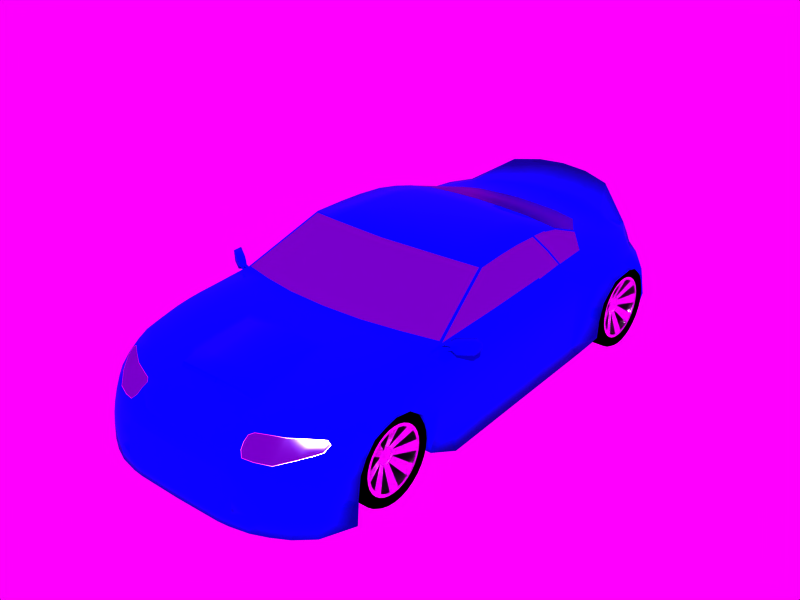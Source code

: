 # Source: car.blend  (saved by Blender 5.1.30; exported with 4.5.12 LTS)
import bpy
from mathutils import Matrix  # noqa: F401  (used for matrix-valued properties, if any)

bpy.ops.wm.read_factory_settings(use_empty=True)
scene = bpy.context.scene
scene.name = 'Scene'

# ---- collections
col_collection_1 = bpy.data.collections.new('Collection 1'); scene.collection.children.link(col_collection_1)

# ---- images (referenced by path relative to the original .blend; pixels are not part of the script)
import os
ASSET_DIR = os.environ.get("B2B_ASSET_DIR", "")  # directory of the original .blend (textures are referenced by path, not embedded)
HERE = os.path.dirname(os.path.abspath(__file__))  # packed textures are extracted next to this script under _unpacked/

def load_image(name, relpath, width, height, colorspace="sRGB"):
    """Load a texture the original file referenced (path relative to the .blend, or extracted next to this script)."""
    p = next((c for c in (os.path.join(HERE, relpath), os.path.join(ASSET_DIR, relpath)) if relpath and os.path.exists(c)), "")
    if p:
        img = bpy.data.images.load(p, check_existing=True)
        img.name = name
    else:  # same state as the original file: an image datablock whose file is absent (Cycles renders it pink)
        img = bpy.data.images.new(name, width, height)
        img.source = "FILE"
        img.filepath = "//" + (relpath or name)
    img.colorspace_settings.name = colorspace
    return img
img_environment_png = load_image('environment.png', 'environment.png', 1024, 1024, 'sRGB')

# ---- materials (node trees are filled in below, after node groups)
mat_glas = bpy.data.materials.new('Glas')
mat_glas.alpha_threshold = 0.0
mat_glas.use_backface_culling_lightprobe_volume = False
mat_glas.roughness = 0.5
mat_glas.line_color = (0.0, 0.0, 0.0, 1.0)
mat_paintjob = bpy.data.materials.new('Paintjob')
mat_paintjob.alpha_threshold = 0.0
mat_paintjob.use_backface_culling_lightprobe_volume = False
mat_paintjob.roughness = 0.5
mat_paintjob.line_color = (0.0, 0.0, 0.0, 1.0)
mat_rear_lights = bpy.data.materials.new('Rear Lights')
mat_rear_lights.alpha_threshold = 0.0
mat_rear_lights.use_backface_culling_lightprobe_volume = False
mat_rear_lights.roughness = 0.5
mat_rear_lights.line_color = (0.0, 0.0, 0.0, 1.0)
mat_chrome = bpy.data.materials.new('Chrome')
mat_chrome.alpha_threshold = 0.0
mat_chrome.use_backface_culling_lightprobe_volume = False
mat_chrome.diffuse_color = (1.0, 1.0, 1.0, 1.0)
mat_chrome.roughness = 0.5
mat_chrome.line_color = (0.0, 0.0, 0.0, 1.0)
mat_tire = bpy.data.materials.new('Tire')
mat_tire.alpha_threshold = 0.0
mat_tire.use_backface_culling_lightprobe_volume = False
mat_tire.diffuse_color = (0.1933, 0.1933, 0.1933, 1.0)
mat_tire.roughness = 0.5
mat_tire.line_color = (0.0, 0.0, 0.0, 1.0)

# ---- material node trees
mat_glas.use_nodes = True; mat_glas.node_tree.nodes.clear()
_N = mat_glas.node_tree.nodes; _L = mat_glas.node_tree.links
n0 = _N.new('ShaderNodeOutputMaterial'); n0.name = 'Material Output'; n0.location = (300, 300)
n0.width = 120
n1 = _N.new('ShaderNodeBsdfAnisotropic'); n1.name = 'Glossy BSDF'; n1.location = (100, 300)
n1.distribution = 'BECKMANN'
n1.inputs[0].default_value = (0.4756, 0.7488, 0.8, 1.0)
n1.inputs[1].default_value = 0.3435
_L.new(n1.outputs[0], n0.inputs[0])
n0.is_active_output = True
mat_paintjob.use_nodes = True; mat_paintjob.node_tree.nodes.clear()
_N = mat_paintjob.node_tree.nodes; _L = mat_paintjob.node_tree.links
n0 = _N.new('ShaderNodeOutputMaterial'); n0.name = 'Material Output'; n0.location = (300, 300)
n0.width = 120
n1 = _N.new('ShaderNodeBsdfPrincipled'); n1.name = 'Principled BSDF'; n1.location = (-127, 356)
n1.distribution = 'GGX'
n1.subsurface_method = 'BURLEY'
n1.inputs[0].default_value = (0.0, 0.0, 0.8, 1.0)
n1.inputs[2].default_value = 1.0
n1.inputs[3].default_value = 1.45
n1.inputs[19].default_value = 0.25
n1.inputs[27].default_value = (0.0, 0.0, 0.0, 1.0)
n1.inputs[28].default_value = 1.0
_L.new(n1.outputs[0], n0.inputs[0])
n0.is_active_output = True
mat_rear_lights.use_nodes = True; mat_rear_lights.node_tree.nodes.clear()
_N = mat_rear_lights.node_tree.nodes; _L = mat_rear_lights.node_tree.links
n0 = _N.new('ShaderNodeOutputMaterial'); n0.name = 'Material Output'; n0.location = (300, 300)
n0.width = 120
n1 = _N.new('ShaderNodeBsdfAnisotropic'); n1.name = 'Glossy BSDF'; n1.location = (100, 300)
n1.distribution = 'BECKMANN'
n1.inputs[0].default_value = (1.0, 0.0, 0.0, 1.0)
n1.inputs[1].default_value = 0.0
_L.new(n1.outputs[0], n0.inputs[0])
n0.is_active_output = True
mat_chrome.use_nodes = True; mat_chrome.node_tree.nodes.clear()
_N = mat_chrome.node_tree.nodes; _L = mat_chrome.node_tree.links
n0 = _N.new('ShaderNodeOutputMaterial'); n0.name = 'Material Output'; n0.location = (300, 300)
n0.width = 120
n1 = _N.new('ShaderNodeBsdfAnisotropic'); n1.name = 'Glossy BSDF'; n1.location = (100, 300)
n1.distribution = 'BECKMANN'
n1.inputs[0].default_value = (1.0, 1.0, 1.0, 1.0)
n1.inputs[1].default_value = 0.4099
_L.new(n1.outputs[0], n0.inputs[0])
n0.is_active_output = True
mat_tire.use_nodes = True; mat_tire.node_tree.nodes.clear()
_N = mat_tire.node_tree.nodes; _L = mat_tire.node_tree.links
n0 = _N.new('ShaderNodeOutputMaterial'); n0.name = 'Material Output'; n0.location = (300, 300)
n0.width = 120
n1 = _N.new('ShaderNodeBsdfDiffuse'); n1.name = 'Diffuse BSDF'; n1.location = (10, 300)
n1.inputs[0].default_value = (0.0, 0.0, 0.0, 1.0)
_L.new(n1.outputs[0], n0.inputs[0])
n0.is_active_output = True

# ---- world
world_world = bpy.data.worlds.new('World'); scene.world = world_world
world_world.use_nodes = True; world_world.node_tree.nodes.clear()
_N = world_world.node_tree.nodes; _L = world_world.node_tree.links
n0 = _N.new('ShaderNodeOutputWorld'); n0.name = 'World Output'; n0.location = (300, 300)
n0.width = 120
n1 = _N.new('ShaderNodeBackground'); n1.name = 'Background'; n1.location = (10, 300)
n1.width = 150
n2 = _N.new('ShaderNodeTexEnvironment'); n2.name = 'Environment Texture'; n2.location = (-190, 300)
n2.width = 150
n2.image = img_environment_png
_L.new(n1.outputs[0], n0.inputs[0])
_L.new(n2.outputs[0], n1.inputs[0])
n0.is_active_output = True
world_world.color = (0.76, 0.76, 0.76)
world_world.use_sun_shadow = False
world_world.sun_shadow_jitter_overblur = 0.0
world_world.cycles.sampling_method = 'MANUAL'
world_world.cycles.sample_map_resolution = 256

# ---- meshes
me_mesh = bpy.data.meshes.new('Mesh')
me_mesh.from_pydata([(-3.131, -1.313, -0.2577), (-3.17, -1.315, -0.3931), (-2.992, -1.503, -0.3803), (-2.946, -1.503, -0.2465), (-3.274, -0.7467, -0.04962), (-3.209, -0.7395, 0.01588), (-3.321, -0.5669, -0.09167), (-3.338, -0.754, -0.1151), (-3.345, -0.5695, -0.1151), (-2.5, -1.533, 0.124), (-2.502, -1.449, 0.1795), (-2.672, -1.467, 0.09688), (-2.581, -1.631, -0.6519), (-2.562, -1.65, -0.3334), (-2.789, -1.577, -0.3648), (-3.034, -1.503, -0.6519), (0.4527, -0.3626, 0.9441), (0.7939, -0.3663, 0.9188), (0.7926, 1.192e-07, 0.9236), (0.4388, 9.246e-08, 0.949), (3.01, -1.501, -0.5019), (3.029, -1.451, -0.2938), (2.991, -1.515, -0.2938), (3.037, -1.393, -0.08572), (3.29, -0.5106, -0.06972), (3.038, -1.328, 0.09238), (3.368, -0.7239, 0.6489), (3.204, -0.4848, 0.3305), (3.459, -0.3608, 0.7049), (3.224, -0.2411, 0.3305), (3.105, -0.9823, 0.3305), (3.124, -0.8994, 0.3305), (3.143, -0.8165, 0.3305), (3.181, -0.6506, 0.3305), (3.048, -1.211, 0.3305), (3.076, -1.107, 0.3305), (3.3, -0.5645, -0.3259), (3.01, -0.579, -0.4579), (3.01, -0.2879, -0.4469), (3.326, -0.2806, -0.3139), (2.79, -1.66, -0.6689), (2.774, -1.725, -0.4264), (2.775, -0.9732, -0.4264), (2.791, -0.9511, -0.5409), (1.807, -1.708, -0.1974), (2.026, -1.72, 0.01308), (1.738, -1.631, 0.04504), (1.562, -1.618, -0.1873), (2.369, -1.222, 0.4209), (2.79, -0.9934, 0.4377), (2.388, -0.8782, 0.4931), (-1.039, -1.612, 0.07768), (-1.037, -1.551, 0.2854), (-1.298, -1.553, 0.2779), (-1.311, -1.611, 0.1048), (-1.332, -1.651, -0.1343), (-1.04, -1.636, -0.1566), (-1.042, -1.626, -0.4011), (-3.403, -0.7626, -0.8599), (-3.415, -0.7286, -0.6519), (-3.365, -0.9277, -0.6429), (-3.358, -0.9407, -0.8599), (-3.034, -1.523, -0.8599), (-2.649, -1.675, -0.8599), (-3.396, -0.9528, -0.7559), (-3.396, -0.9553, -0.8599), (-3.315, -1.145, -0.8599), (-3.315, -1.135, -0.6519), (-3.396, -0.9503, -0.6519), (-3.448, -0.716, -0.8599), (-2.649, -1.625, -0.8599), (-3.011, -1.487, -0.8599), (-2.987, -1.487, -0.6519), (-2.581, -1.581, -0.6519), (-1.536, -1.667, -0.3316), (-1.536, -0.9314, -0.3316), (-1.509, -1.662, -0.5517), (-1.509, -0.9306, -0.5517), (-2.051, -1.666, 0.07683), (-2.059, -0.9326, 0.07683), (-1.839, -1.664, 0.04264), (-1.839, -0.9307, 0.04264), (-1.177, -1.463, 0.3476), (-1.112, -1.462, 0.3489), (-1.12, -1.433, 0.3705), (-1.184, -1.434, 0.3695), (-1.665, -1.617, 0.1204), (-1.857, -1.616, 0.1214), (-1.647, -1.637, 0.05242), (-2.492, -1.663, -0.1601), (-2.492, -0.9222, -0.1601), (-2.368, -0.9265, -0.0148), (-2.368, -1.666, -0.0148), (-2.214, -0.9349, 0.04501), (-2.214, -1.671, 0.04501), (-1.474, -1.641, -0.6519), (-1.474, -0.9254, -0.6519), (2.791, -0.474, -0.5259), (2.791, 2.701e-07, -0.5109), (3.01, 2.866e-07, -0.4359), (2.314, -1.743, 0.07008), (2.314, -0.9793, 0.07008), (2.503, -1.733, 0.01645), (2.503, -0.9758, 0.01645), (2.026, -0.9713, 0.01308), (2.915, -1.627, -0.3601), (2.948, -1.581, -0.5854), (1.451, -1.604, -0.4196), (1.345, -1.583, -0.4182), (1.371, -1.555, -0.6474), (1.374, -1.555, -0.6519), (1.737, -1.696, -0.6519), (1.744, -1.702, -0.4247), (2.814, -1.653, -0.1194), (2.692, -1.722, -0.1532), (-1.041, -1.642, -0.8559), (-1.041, -1.613, -0.6568), (-1.046, -1.612, -0.6519), (1.563, -1.296, -0.6519), (1.563, -1.546, -0.8559), (1.042, -1.565, -0.8559), (0.5213, -1.584, -0.8559), (0.0004298, -1.603, -0.8559), (-1.041, -1.41, -0.6519), (-0.5205, -1.623, -0.8559), (1.372, -1.553, -0.6555), (-1.074, -1.421, 0.3853), (-1.059, -1.422, 0.3882), (-1.199, -0.9735, 0.4196), (-1.311, -1.435, 0.3674), (-1.417, -0.9857, 0.4073), (-2.05, -1.614, 0.1104), (-2.207, -1.612, 0.09141), (-1.043, -1.626, -0.4037), (-1.37, -1.65, -0.3559), (1.737, -0.9632, -0.6519), (1.563, 1.774e-07, -0.6519), (1.737, 1.905e-07, -0.6519), (2.033, -1.55, 0.2906), (2.005, -1.311, 0.419), (1.796, -1.565, 0.2774), (1.753, -1.355, 0.4181), (2.055, -1.621, 0.1387), (-2.652, -1.61, -0.1962), (-3.195, -1.317, -0.5225), (-3.013, -1.503, -0.5161), (-2.515, -1.619, -0.06599), (-2.512, -1.598, 0.01467), (-2.891, -1.501, -0.1407), (-3.398, -0.766, -0.3164), (-3.364, -0.9463, -0.3867), (-3.335, -0.9443, -0.264), (-3.386, -0.7636, -0.2645), (-3.412, -0.766, -0.3903), (-2.062, -1.443, 0.2894), (-2.209, -1.445, 0.2614), (-2.201, -1.547, 0.1876), (-2.042, -1.554, 0.2194), (-2.129, -1.015, 0.3372), (-2.272, -1.024, 0.305), (-2.366, -1.611, 0.03842), (-1.695, -1.559, 0.2582), (-1.869, -1.557, 0.2428), (-1.726, -1.439, 0.3349), (-1.894, -1.441, 0.3171), (-1.973, -1.008, 0.3585), (-2.158, -0.5946, 0.351), (-1.998, -0.578, 0.3718), (-2.359, -1.54, 0.1558), (-2.556, -1.043, 0.2406), (-2.791, -1.071, 0.1727), (-2.158, -0.4797, 0.351), (-2.309, -0.4892, 0.3259), (-2.309, -0.6135, 0.3259), (-3.072, -0.7129, 0.09288), (-2.846, -0.6877, 0.1885), (-3.082, -0.535, 0.1014), (-2.858, -0.5264, 0.1945), (-2.823, -1.271, 0.08938), (-2.954, -1.088, 0.08788), (-2.736, -1.475, 0.03898), (-2.799, -1.483, -0.01892), (2.325, -1.607, 0.153), (2.345, -1.505, 0.3039), (1.807, -0.9672, -0.1974), (1.744, -0.9652, -0.4247), (3.259, -0.4977, 0.1244), (3.279, -0.2474, 0.1244), (3.165, -0.854, 0.1469), (3.161, -0.8465, 0.1836), (3.136, -0.9297, 0.2002), (3.17, -0.8615, 0.1102), (3.111, -1.013, 0.2168), (3.117, -1.043, 0.103), (1.15, -0.3716, 0.8679), (1.15, 1.461e-07, 0.8761), (1.992, -1.129, 0.5339), (2.744, -1.374, 0.3305), (2.692, -0.9723, -0.1532), (-2.562, -0.9286, -0.3334), (-1.629, -1.667, -0.1115), (-1.629, -0.9326, -0.1115), (-2.581, -0.9222, -0.6519), (-2.581, -1.355e-07, -0.6519), (-1.474, -5.201e-08, -0.6519), (1.508, -0.7395, 0.783), (1.183, -0.7578, 0.8403), (1.277, -1.131, 0.7745), (1.55, -1.103, 0.7056), (0.1943, -0.7793, 0.9195), (0.5121, -0.763, 0.9195), (0.1364, -0.3628, 0.9542), (2.826, -0.6487, 0.5015), (3.148, -0.824, 0.2938), (3.152, -0.8315, 0.257), (3.177, -0.7483, 0.2405), (3.202, -0.6651, 0.2239), (3.212, -0.6723, 0.1706), (3.222, -0.6796, 0.1173), (3.043, -1.274, 0.2114), (3.047, -1.255, 0.2119), (3.057, -1.201, 0.2875), (3.078, -1.18, 0.09771), (3.077, -1.174, 0.1156), (3.052, -1.253, 0.1373), (3.106, -1.031, 0.2165), (3.102, -1.079, 0.1431), (3.076, -1.112, 0.3127), (3.096, -1.038, 0.2886), (3.074, -1.176, 0.1294), (3.096, -1.089, 0.1548), (3.057, -1.197, 0.2775), (3.048, -1.245, 0.2089), (3.1, -1.046, 0.2203), (3.075, -1.115, 0.3005), (3.091, -1.052, 0.2799), (3.052, -1.243, 0.1479), (3.108, -0.9976, 0.2736), (3.042, -1.246, 0.1429), (3.037, -1.248, 0.2097), (3.064, -1.174, 0.123), (3.088, -1.084, 0.1493), (3.092, -1.038, 0.2181), (3.082, -1.044, 0.2832), (3.065, -1.112, 0.3053), (3.046, -1.197, 0.2813), (3.043, -1.241, 0.1471), (3.039, -1.243, 0.2081), (3.064, -1.174, 0.1286), (3.087, -1.087, 0.1539), (3.09, -1.043, 0.2194), (3.082, -1.049, 0.2791), (3.065, -1.112, 0.2996), (3.047, -1.194, 0.2766), (3.196, -0.7705, 0.1137), (3.194, -0.768, 0.128), (3.176, -0.8238, 0.1327), (3.208, -0.7094, 0.1404), (3.208, -0.6861, 0.1717), (3.179, -0.7507, 0.2264), (3.197, -0.6995, 0.2057), (3.156, -0.839, 0.2203), (3.162, -0.8269, 0.2108), (3.164, -0.8048, 0.2295), (3.135, -0.9263, 0.2141), (3.118, -0.9751, 0.2355), (3.149, -0.873, 0.2112), (3.152, -0.8512, 0.2299), (3.145, -0.8393, 0.2878), (3.148, -0.8452, 0.2591), (3.125, -0.9027, 0.3162), (3.138, -0.8523, 0.3091), (3.112, -0.9836, 0.2721), (3.114, -0.9575, 0.3052), (3.114, -0.9546, 0.2996), (3.111, -0.9773, 0.2709), (3.117, -0.9702, 0.2405), (3.132, -0.9251, 0.2208), (3.124, -0.9032, 0.31), (3.146, -0.8755, 0.218), (3.148, -0.8574, 0.2335), (3.144, -0.8519, 0.2604), (3.141, -0.8465, 0.2866), (3.136, -0.8566, 0.3034), (3.165, -0.8272, 0.181), (3.168, -0.8324, 0.1552), (3.174, -0.8208, 0.1392), (3.19, -0.7686, 0.1347), (3.178, -0.7529, 0.2204), (3.164, -0.8035, 0.2234), (3.162, -0.8218, 0.2079), (3.204, -0.7133, 0.1465), (3.204, -0.6938, 0.1727), (3.194, -0.7049, 0.2011), (3.165, -0.8328, 0.1817), (3.168, -0.8386, 0.1531), (3.111, -0.9557, 0.302), (3.122, -0.9027, 0.3127), (3.109, -0.9799, 0.2713), (3.115, -0.9722, 0.238), (3.13, -0.9254, 0.2176), (3.144, -0.8741, 0.2147), (3.147, -0.8543, 0.2317), (3.143, -0.8486, 0.2597), (3.14, -0.8429, 0.287), (3.134, -0.8544, 0.3059), (3.162, -0.8295, 0.1811), (3.159, -0.8238, 0.2091), (3.165, -0.835, 0.1541), (3.172, -0.8219, 0.136), (3.189, -0.768, 0.1314), (3.203, -0.7113, 0.1435), (3.203, -0.69, 0.172), (3.192, -0.7021, 0.203), (3.175, -0.7516, 0.2229), (3.161, -0.8038, 0.226), (3.112, -0.9542, 0.2994), (3.122, -0.9027, 0.3097), (3.11, -0.9768, 0.2706), (3.115, -0.9697, 0.2402), (3.13, -0.9246, 0.2205), (3.144, -0.875, 0.2177), (3.146, -0.8569, 0.2332), (3.142, -0.8514, 0.2602), (3.139, -0.846, 0.2864), (3.134, -0.8562, 0.3031), (3.163, -0.8267, 0.1806), (3.16, -0.8212, 0.2075), (3.166, -0.8319, 0.1549), (3.172, -0.8203, 0.1388), (3.188, -0.7681, 0.1344), (3.202, -0.7128, 0.1461), (3.202, -0.6932, 0.1723), (3.192, -0.7043, 0.2007), (3.176, -0.7523, 0.2201), (3.162, -0.803, 0.223), (-3.463, -0.5752, -0.8599), (-3.439, -2.003e-07, -0.8599), (-3.472, -2.029e-07, -0.8599), (3.336, 3.111e-07, -0.3039), (3.314, 3.094e-07, -0.06972), (3.31, -0.2538, -0.06972), (-1.468, -0.5361, 0.4193), (-1.29, -0.5151, 0.4331), (-1.49, -5.32e-08, 0.4193), (-1.32, -4.034e-08, 0.4331), (-1.041, -1.932e-08, -0.6519), (-2.61, -0.6531, 0.2638), (-2.61, -0.5091, 0.2638), (-3.283, -1.127, -0.6339), (-3.439, -2.003e-07, -0.6519), (-3.169, -1.311, -0.6429), (0.9855, -1.157, 0.8246), (0.8558, -0.7606, 0.8953), (0.6373, -1.174, 0.8472), (-3.207, -1.334, -0.8599), (-3.207, -1.319, -0.6519), (-3.44, -0.766, -0.6534), (-3.427, -0.766, -0.5177), (-3.444, -0.766, -0.7039), (-3.386, -0.9483, -0.5193), (-3.081, -1.307, -0.1343), (-2.414, -1.034, 0.2728), (-2.46, -0.6323, 0.2968), (-1.817, -1.0, 0.3798), (-3.023, -0.9044, 0.08738), (0.1101, 6.764e-08, 0.9591), (0.3131, -1.19, 0.8495), (-0.08535, -1.212, 0.838), (-0.2022, -0.812, 0.8888), (-0.2685, -0.3731, 0.9168), (-0.293, 3.719e-08, 0.9217), (1.487, -0.3595, 0.8146), (1.268, -1.385, 0.4172), (1.299, -1.553, 0.279), (1.289, -1.553, 0.279), (1.258, -1.386, 0.4171), (0.8285, -1.552, 0.2803), (0.804, -1.401, 0.4094), (1.309, -1.606, 0.05108), (1.321, -1.596, -0.1843), (-3.18, -1.31, -0.8599), (-3.281, -1.125, -0.8599), (2.403, -0.6079, 0.5357), (0.8866, -1.566, -0.6471), (1.364, -1.554, -0.6471), (1.335, -1.582, -0.4181), (0.8644, -1.591, -0.4154), (-2.355, -1.447, 0.2275), (-2.46, -0.4986, 0.2968), (-1.838, -0.5614, 0.3926), (-1.998, -0.4714, 0.3718), (1.531, -0.7362, 0.7694), (1.51, -0.3583, 0.7974), (1.571, -1.08, 0.7018), (1.987, -1.104, 0.5394), (1.779, -1.092, 0.6206), (2.364, -0.8649, 0.5012), (2.379, -0.6049, 0.5418), (2.406, -0.2963, 0.5545), (2.383, -0.296, 0.5604), (2.718, -1.516, 0.1108), (2.887, -1.512, 0.06), (2.705, -1.664, 0.02762), (2.933, -1.532, -0.08572), (-3.031, -1.303, -0.07342), (-3.208, -1.123, -0.1279), (-3.199, -1.12, -0.1159), (-3.03, -1.294, -0.05931), (-2.752, -1.461, 0.04091), (-2.841, -1.444, -0.01388), (-2.845, -1.277, 0.08021), (-2.748, -1.411, 0.07447), (-3.039, -0.919, 0.07576), (-2.966, -1.091, 0.07502), (-3.138, -0.7372, 0.05099), (-3.088, -0.7766, 0.07305), (-3.087, -0.7717, 0.07457), (-3.14, -0.7317, 0.04942), (-3.263, -0.7645, -0.04659), (-3.205, -0.7496, 0.01124), (-3.289, -0.9383, -0.1215), (-3.276, -0.9465, -0.1082), (-3.307, -0.8155, -0.09884), (-3.085, -0.7619, 0.07762), (-3.086, -0.7668, 0.0761), (-3.091, -0.7864, 0.07), (-3.137, -0.7428, 0.0493), (-3.252, -1.123, -0.2609), (-3.285, -1.127, -0.3899), (-3.306, -1.131, -0.5209), (-3.447, -0.7163, -0.7527), (0.8361, -1.607, 0.05636), (1.299, -1.606, 0.0512), (0.89, -1.565, -0.6558), (-2.971, -1.093, 0.06869), (-3.082, -1.105, -0.005185), (-2.945, -1.284, 0.008987), (-2.848, -1.279, 0.07319), (-3.193, -1.116, -0.1111), (-3.269, -0.9446, -0.1036), (-3.026, -1.289, -0.05522), (-2.839, -1.436, -0.01026), (-2.757, -1.452, 0.03999), (-2.754, -1.41, 0.06753), (-3.044, -0.9211, 0.06951), (-3.095, -0.7906, 0.06402), (-3.138, -0.7507, 0.04567), (-3.203, -0.7573, 0.01001), (-3.259, -0.7717, -0.04627), (-3.299, -0.8186, -0.09495), (-3.157, -0.9328, -0.005044), (3.474, 3.215e-07, 0.7269), (3.228, 3.029e-07, 0.3305), (3.283, 3.071e-07, 0.1244), (2.835, -0.3091, 0.5456), (2.836, 2.735e-07, 0.5569), (-2.859, -1.565e-07, 0.2073), (-2.848, -0.5138, 0.2015), (-2.843, -0.4887, 0.2578), (-2.846, -1.555e-07, 0.2578), (-2.852, -1.56e-07, 0.2647), (-2.849, -0.4927, 0.2647), (-2.61, -0.4845, 0.3138), (-2.61, -1.377e-07, 0.3178), (-2.158, -0.466, 0.371), (-2.309, -0.4705, 0.3539), (-1.838, -0.463, 0.3926), (-2.46, -0.4771, 0.3348), (-1.998, -0.4605, 0.3838), (-1.838, -7.945e-08, 0.3926), (-1.998, -9.15e-08, 0.3838), (-2.309, -1.15e-07, 0.3539), (-2.158, -1.036e-07, 0.371), (-2.46, -1.264e-07, 0.3348), (-2.868, -1.573e-07, 0.2005), (-3.465, -0.5753, -0.7529), (-3.474, -2.029e-07, -0.7509), (-3.431, -1.998e-07, -0.264), (-3.413, -0.5755, -0.264), (-3.347, -0.4678, -0.1151), (-3.352, -1.937e-07, -0.1151), (-3.086, -1.737e-07, 0.1006), (-3.217, -1.836e-07, 0.01959), (-3.211, -0.5549, 0.01588), (-3.407, -0.6704, -0.264), (-3.408, -0.6676, -0.2749), (-3.4, -0.755, -0.3228), (-3.414, -0.5756, -0.2749), (-3.433, -1.999e-07, -0.2782), (-3.464, -0.5752, -0.742), (-3.472, -2.028e-07, -0.7387), (-3.445, -0.7117, -0.7418), (-3.444, -0.755, -0.6993), (-3.428, -0.755, -0.5177), (-1.047, -1.4, 0.3958), (-1.183, -0.9695, 0.4269), (-0.1058, -1.197, 0.8294), (-0.5763, -1.298, 0.6126), (-0.5719, -1.317, 0.6131), (-0.2185, -0.8147, 0.8798), (-0.2868, -0.377, 0.9069), (-0.3136, 3.565e-08, 0.912), (-1.273, -0.513, 0.4403), (-1.3, -3.882e-08, 0.4429), (-0.7834, -0.433, 0.6842), (-0.8067, -1.572e-09, 0.7003), (-1.308, -1.465, 0.345), (-1.305, -1.494, 0.3226), (-0.08704, -1.608, -0.4099), (-0.09313, -1.609, -0.1716), (-0.5627, -1.617, -0.4072), (-0.5648, -1.614, -0.1676), (0.3786, -1.604, -0.1755), (0.3684, -1.608, 0.06157), (-0.09922, -1.609, 0.06678), (1.311, -1.596, -0.1842), (0.8502, -1.599, -0.1795), (-0.102, -1.552, 0.2829), (-0.5673, -1.552, 0.2842), (-0.5669, -1.61, 0.07199), (0.3633, -1.552, 0.2816), (-0.5762, -1.431, 0.3831), (-1.038, -1.446, 0.3614), (-1.037, -1.461, 0.3505), (-1.037, -1.476, 0.3397), (-1.036, -1.487, 0.3317), (-1.028, -1.551, 0.2855), (-1.039, -1.431, 0.3722), (0.3453, -1.416, 0.4017), (0.4046, -1.577, -0.6471), (0.3887, -1.599, -0.4126), (-0.5593, -1.601, -0.647), (-0.07737, -1.589, -0.6471), (-0.07544, -1.589, -0.6565), (-0.5584, -1.601, -0.6567), (0.4074, -1.577, -0.6562), (-1.039, -1.426, 0.3798), (-0.5765, -1.425, 0.3937), (0.8036, -1.393, 0.4232), (0.3448, -1.408, 0.4154), (1.236, -1.379, 0.4306), (0.9766, -1.164, 0.8107), (1.106, -1.295, 0.6206), (1.124, -1.294, 0.6209), (0.6375, -1.181, 0.8331), (0.3132, -1.197, 0.8354), (-0.08155, -1.218, 0.8237), (-0.5603, -1.32, 0.6017), (1.006, -1.163, 0.8135), (1.276, -1.138, 0.7664), (1.137, -1.293, 0.6194), (1.972, -1.133, 0.5314), (1.748, -1.348, 0.4261), (1.548, -1.11, 0.6981), (2.407, 2.41e-07, 0.5653), (2.384, 2.393e-07, 0.5715), (1.51, 1.733e-07, 0.808), (1.487, 1.716e-07, 0.8239), (1.269, -1.378, 0.4253), (1.656, -1.22, 0.5754), (-3.34, -0.4672, -0.1083), (-3.344, -1.931e-07, -0.1074), (-3.346, -1.932e-07, -0.1113), (-3.34, -0.4675, -0.1117), (-3.316, -0.5663, -0.0863), (-3.316, -0.5666, -0.08898), (-3.209, -0.7312, 0.01588), (-3.207, -0.7353, 0.01588), (0.3355, -1.326, 0.6173), (-0.09774, -1.334, 0.6157), (-0.1139, -1.424, 0.4077), (-3.141, -0.7262, 0.05438), (-0.7066, -0.8926, 0.6626), (-1.098, -1.439, 0.3785), (-1.074, -1.431, 0.3717), (-1.018, -1.524, 0.3843), (-1.053, -1.551, 0.3858), (-1.041, -1.537, 0.4169), (-1.054, -1.546, 0.4104), (-1.041, -1.491, 0.3287), (-1.103, -1.492, 0.3273), (-1.17, -1.493, 0.3257), (-1.105, -1.485, 0.3327), (-1.107, -1.477, 0.3381), (-1.174, -1.478, 0.3367), (-1.175, -1.471, 0.3421), (-1.11, -1.475, 0.3435), (-1.101, -1.481, 0.3449), (-1.1, -1.462, 0.349), (-0.8633, -1.81, 0.3558), (-0.8288, -1.791, 0.3606), (-0.8728, -1.807, 0.4309), (-0.8362, -1.791, 0.4354), (-1.053, -1.552, 0.3611), (-1.062, -1.556, 0.3488), (-1.054, -1.614, 0.3649), (-1.052, -1.613, 0.3769), (-0.9772, -1.546, 0.2924), (-1.044, -1.618, 0.3009), (-1.04, -1.545, 0.3376), (-1.028, -1.536, 0.3387), (-1.053, -1.555, 0.3365), (-1.016, -1.526, 0.3398), (-1.004, -1.516, 0.341), (-1.06, -1.608, 0.4517), (-0.9961, -1.548, 0.4648), (-1.013, -1.517, 0.4296), (-0.9559, -1.773, 0.3783), (-0.9572, -1.772, 0.3903), (-0.8524, -1.742, 0.3096), (-0.9488, -1.777, 0.3143), (-0.9655, -1.768, 0.4651), (-0.8713, -1.745, 0.482), (-0.9625, -1.769, 0.4386), (-0.9613, -1.77, 0.4274), (-0.9599, -1.771, 0.4148), (-0.9545, -1.774, 0.366), (-0.861, -1.745, 0.315), (-0.8459, -1.79, 0.4315), (-0.8391, -1.789, 0.3625), (-0.8785, -1.747, 0.4747), (-0.9828, -1.553, 0.2982), (-1.007, -1.526, 0.3426), (-1.001, -1.555, 0.4578), (-1.015, -1.527, 0.4263), (-1.01, -1.517, 0.4075), (-1.008, -1.517, 0.3853), (-1.097, -1.477, 0.3383), (-1.052, -1.477, 0.3393), (-1.053, -1.462, 0.3502), (-1.063, -1.549, 0.3981), (-0.8394, -1.785, 0.4322), (-0.8719, -1.743, 0.4754), (-0.8326, -1.785, 0.3632), (-0.8545, -1.74, 0.3158), (-0.9762, -1.549, 0.299), (-1.0, -1.521, 0.3434), (-1.006, -1.516, 0.3631), (-1.009, -1.522, 0.4271), (-0.9941, -1.551, 0.4586), (1.25, -1.376, 0.4277), (0.7207, -1.311, 0.619), (1.947, 2.063e-07, 0.6934), (1.947, -0.3271, 0.6826), (-0.1134, -1.431, 0.394), (-1.03, -1.612, 0.07714), (-1.031, -1.635, -0.1571), (-1.034, -1.626, -0.4045), (-1.036, -1.612, -0.647), (1.956, -0.6687, 0.6582), (1.971, -0.9795, 0.5988), (-1.055, -1.612, 0.4014), (-1.067, -1.611, 0.4118), (-1.058, -1.61, 0.425), (-1.051, -1.615, 0.3526), (-1.018, -1.525, 0.3626), (1.304, -1.606, 0.05114), (1.294, -1.553, 0.279), (1.316, -1.596, -0.1843), (1.263, -1.386, 0.4171), (-2.859, -1.565e-07, 0.2073), (-2.846, -1.555e-07, 0.2578)], [], [(18, 19, 16, 17), (4, 5, 6), (9, 10, 11), (12, 13, 14), (170, 11, 10, 169), (23, 36, 24, 25), (20, 21, 22), (33, 27, 28, 26), (38, 39, 36, 37), (27, 29, 28), (30, 31, 26), (31, 32, 26), (32, 33, 26), (26, 34, 35), (26, 35, 30), (42, 43, 40, 41), (48, 197, 49, 50), (44, 45, 46), (44, 46, 47), (53, 54, 51, 52), (60, 61, 58, 59), (6, 8, 7, 4), (157, 131, 87, 162), (67, 64, 65, 66), (51, 54, 55, 56), (75, 77, 76, 74), (67, 68, 64), (63, 12, 15, 62), (65, 69, 58, 61), (62, 71, 70, 63), (70, 71, 72, 73), (79, 81, 80, 78), (84, 85, 82, 83), (87, 80, 88, 86), (91, 92, 89, 90), (101, 103, 102, 100), (70, 73, 12, 63), (93, 94, 92, 91), (77, 96, 95, 76), (139, 141, 140, 138), (98, 99, 38, 97), (45, 104, 101, 100), (107, 108, 109), (20, 22, 105, 106), (110, 107, 109), (111, 112, 107, 110), (20, 37, 36), (43, 20, 106), (43, 106, 40), (43, 37, 20), (115, 116, 117), (117, 95, 115), (118, 119, 120), (118, 120, 121), (118, 121, 122), (123, 118, 122), (123, 122, 124), (123, 124, 115), (113, 114, 41, 105), (115, 95, 123), (126, 127, 128), (110, 125, 119, 111), (128, 130, 129, 126), (132, 94, 78, 131), (134, 95, 117, 133), (118, 111, 119), (111, 118, 135), (112, 44, 47, 107), (147, 181, 148, 146), (136, 137, 135, 118), (2, 14, 3), (145, 2, 1, 144), (140, 46, 142, 138), (151, 152, 149, 150), (156, 157, 154, 155), (149, 153, 150), (143, 146, 148), (165, 167, 166, 158), (148, 3, 14, 143), (155, 154, 158, 159), (160, 92, 94, 132), (87, 86, 161, 162), (175, 177, 176, 174), (162, 161, 163, 164), (92, 160, 146), (92, 146, 89), (87, 131, 78, 80), (55, 200, 74, 134), (168, 160, 132, 156), (207, 208, 205, 206), (178, 11, 170), (419, 420, 5, 4), (160, 147, 146), (172, 173, 166, 171), (180, 181, 147), (46, 45, 142), (11, 180, 147, 9), (182, 183, 138, 142), (142, 45, 100, 182), (104, 45, 44, 184), (184, 44, 112, 185), (185, 112, 111, 135), (41, 40, 106, 105), (188, 189, 190), (187, 29, 27, 186), (190, 192, 193), (190, 193, 191, 188), (48, 196, 139), (195, 18, 17, 194), (48, 183, 197), (183, 48, 139, 138), (42, 41, 114, 198), (103, 198, 114, 102), (137, 98, 97), (42, 198, 103), (42, 103, 101), (42, 101, 104), (135, 137, 97, 43), (135, 43, 42, 185), (104, 184, 185, 42), (90, 89, 13, 199), (80, 81, 201, 200), (199, 13, 12, 202), (74, 200, 201, 75), (93, 79, 78, 94), (75, 201, 81), (75, 81, 79), (75, 79, 93), (93, 91, 90), (93, 90, 199), (199, 75, 93), (204, 96, 202, 203), (77, 202, 96), (48, 50, 196), (224, 25, 222, 223), (36, 21, 20), (199, 202, 77, 75), (212, 49, 26), (213, 214, 215), (16, 211, 209, 210), (33, 215, 216), (216, 217, 186), (455, 28, 452, 456), (33, 32, 213, 215), (219, 220, 221), (221, 34, 219), (230, 234, 231, 229), (216, 186, 27, 33), (193, 192, 225, 226), (233, 235, 234, 230), (228, 30, 35, 227), (256, 191, 254, 255), (232, 236, 229, 231), (224, 220, 219, 25), (222, 193, 226, 223), (237, 30, 228), (237, 228, 225, 192), (227, 35, 34, 221), (238, 239, 220, 224), (240, 238, 224, 223), (223, 226, 241, 240), (242, 241, 226, 225), (242, 225, 228, 243), (243, 228, 227, 244), (244, 227, 221, 245), (245, 221, 220, 239), (247, 239, 238, 246), (248, 246, 238, 240), (248, 240, 241, 249), (249, 241, 242, 250), (242, 243, 251, 250), (243, 244, 252, 251), (252, 244, 245, 253), (253, 245, 239, 247), (236, 232, 247, 246), (236, 246, 248, 229), (229, 248, 249, 230), (230, 249, 250, 233), (233, 250, 251, 235), (251, 252, 234, 235), (252, 253, 231, 234), (263, 214, 261, 262), (253, 247, 232, 231), (217, 258, 257, 218), (276, 277, 274, 275), (260, 216, 215, 259), (265, 192, 190, 264), (261, 267, 266, 189), (268, 269, 214, 213), (271, 32, 31, 270), (341, 39, 339, 340), (273, 30, 237, 272), (279, 280, 281), (281, 277, 279), (281, 282, 283), (281, 283, 278), (284, 285, 286), (284, 286, 287), (281, 278, 274, 277), (284, 289, 290), (287, 288, 289, 284), (291, 292, 293), (291, 293, 288, 287), (254, 218, 257, 255), (217, 216, 260, 258), (215, 214, 263, 259), (262, 261, 189, 294), (295, 294, 189, 188), (188, 191, 256, 295), (266, 264, 190, 189), (267, 261, 214, 269), (213, 32, 271, 268), (31, 30, 273, 270), (265, 272, 237, 192), (297, 270, 273, 296), (296, 273, 272, 298), (298, 272, 265, 299), (299, 265, 264, 300), (264, 266, 301, 300), (302, 301, 266, 267), (302, 267, 269, 303), (269, 268, 304, 303), (268, 271, 305, 304), (305, 271, 270, 297), (307, 262, 294, 306), (306, 294, 295, 308), (308, 295, 256, 309), (256, 255, 310, 309), (255, 257, 311, 310), (311, 257, 258, 312), (258, 260, 313, 312), (313, 260, 259, 314), (314, 259, 263, 315), (307, 315, 263, 262), (317, 297, 296, 316), (316, 296, 298, 318), (318, 298, 299, 319), (320, 319, 299, 300), (321, 320, 300, 301), (321, 301, 302, 322), (322, 302, 303, 323), (303, 304, 324, 323), (304, 305, 325, 324), (305, 297, 317, 325), (327, 307, 306, 326), (326, 306, 308, 328), (329, 328, 308, 309), (330, 329, 309, 310), (330, 310, 311, 331), (331, 311, 312, 332), (312, 313, 333, 332), (313, 314, 334, 333), (314, 315, 335, 334), (335, 315, 307, 327), (278, 317, 316, 274), (316, 318, 275, 274), (275, 318, 319, 276), (276, 319, 320, 277), (320, 321, 279, 277), (279, 321, 322, 280), (280, 322, 323, 281), (281, 323, 324, 282), (324, 325, 283, 282), (325, 317, 278, 283), (284, 290, 327, 326), (285, 284, 326, 328), (285, 328, 329, 286), (329, 330, 287, 286), (330, 331, 291, 287), (331, 332, 292, 291), (332, 333, 293, 292), (333, 334, 288, 293), (288, 334, 335, 289), (58, 69, 336), (335, 327, 290, 289), (343, 345, 344, 342), (353, 210, 354, 352), (336, 338, 337, 58), (123, 95, 96), (118, 123, 346, 136), (96, 204, 346, 123), (177, 175, 347, 348), (73, 202, 12), (349, 60, 202), (60, 59, 202), (341, 187, 186, 24), (203, 202, 59, 350), (202, 351, 349), (72, 351, 202, 73), (376, 378, 377, 375), (59, 58, 337, 350), (194, 17, 353, 206), (356, 67, 66, 355), (130, 128, 343, 342), (357, 358, 359), (55, 54, 88, 200), (361, 0, 3), (68, 360, 358, 357), (363, 347, 169, 362), (164, 163, 364, 165), (169, 347, 175, 170), (175, 174, 365), (170, 175, 365, 179), (19, 366, 211, 16), (17, 16, 210, 353), (210, 209, 367, 354), (209, 369, 368, 367), (366, 371, 370, 211), (369, 209, 211, 370), (206, 353, 352, 207), (206, 205, 372, 194), (386, 387, 384, 385), (374, 140, 141, 373), (374, 379, 46, 140), (379, 380, 47, 46), (355, 381, 71, 62), (382, 349, 351, 381), (50, 49, 212, 383), (415, 427, 416, 417), (380, 108, 107, 47), (95, 134, 76), (134, 74, 76), (200, 88, 80), (21, 23, 404, 22), (143, 14, 13), (13, 89, 143), (146, 143, 89), (14, 2, 145), (14, 145, 15, 12), (388, 168, 156, 155), (168, 388, 10, 9), (159, 362, 388, 155), (362, 169, 10, 388), (389, 363, 173, 172), (348, 347, 363, 389), (159, 173, 363, 362), (158, 166, 173, 159), (9, 147, 160, 168), (156, 132, 131, 157), (164, 154, 157, 162), (364, 390, 167, 165), (171, 166, 167, 391), (165, 158, 154, 164), (134, 133, 57), (499, 127, 537, 548), (55, 134, 57, 56), (393, 372, 205, 392), (196, 395, 396), (196, 396, 208), (396, 394, 208), (394, 392, 205, 208), (397, 395, 196, 50), (397, 50, 383, 398), (398, 383, 399, 400), (197, 219, 34), (402, 25, 401), (401, 403, 402), (25, 219, 197, 401), (23, 25, 402, 404), (114, 113, 403), (114, 403, 102), (402, 403, 113, 404), (22, 404, 113, 105), (54, 86, 88), (148, 181, 405), (0, 361, 406, 428), (405, 408, 407), (405, 361, 3, 148), (178, 411, 412), (178, 412, 11), (409, 410, 181, 180), (441, 437, 435, 436), (417, 418, 415), (179, 365, 413, 414), (421, 422, 423), (423, 7, 421), (405, 181, 410), (405, 410, 408), (412, 409, 180), (412, 180, 11), (411, 179, 414), (365, 174, 424), (365, 425, 417), (365, 417, 416), (411, 178, 170, 179), (425, 365, 424), (426, 413, 365, 416), (415, 5, 420, 427), (4, 7, 423, 419), (422, 421, 406, 407), (1, 0, 428, 429), (356, 144, 430, 67), (355, 62, 15, 356), (361, 405, 407, 406), (64, 431, 69, 65), (151, 150, 429, 428), (360, 68, 67, 430), (421, 151, 428, 406), (120, 119, 125), (133, 117, 649, 648), (459, 460, 457, 458), (435, 437, 438), (375, 377, 432, 433), (439, 440, 422, 407), (439, 407, 408, 441), (442, 441, 408, 410), (443, 442, 410, 409), (443, 409, 412, 444), (444, 412, 411, 438), (438, 411, 414, 435), (414, 413, 445, 435), (426, 416, 427), (176, 484, 572, 174), (413, 426, 446, 445), (447, 427, 420, 448), (448, 420, 419, 449), (450, 449, 419, 423), (450, 423, 422, 440), (446, 447, 448), (451, 440, 439, 436), (451, 445, 446, 448), (436, 435, 445, 451), (451, 448, 449), (450, 440, 451, 449), (442, 437, 441), (441, 436, 439), (444, 438, 437), (444, 437, 442, 443), (351, 72, 71, 381), (381, 355, 66, 382), (349, 382, 61, 60), (65, 61, 382, 66), (29, 453, 452, 28), (454, 453, 29, 187), (24, 36, 39, 341), (187, 341, 340, 454), (26, 28, 455, 212), (191, 193, 24), (193, 222, 24), (222, 25, 24), (24, 218, 254), (24, 254, 191), (21, 36, 23), (24, 186, 217, 218), (197, 34, 49), (463, 464, 461, 462), (480, 481, 478, 479), (383, 212, 455, 399), (466, 172, 171, 465), (390, 467, 391, 167), (468, 389, 172, 466), (465, 171, 391, 469), (463, 348, 389, 468), (469, 467, 470, 471), (462, 177, 348, 463), (465, 473, 472, 466), (466, 472, 474, 468), (469, 471, 473, 465), (391, 467, 469), (475, 177, 458), (475, 458, 457), (468, 474, 464, 463), (458, 177, 462, 459), (462, 461, 460, 459), (457, 460, 461, 475), (487, 149, 485, 486), (479, 8, 480), (476, 477, 338, 336), (359, 431, 64), (360, 150, 153, 358), (68, 357, 359, 64), (69, 431, 476, 336), (15, 145, 144, 356), (144, 1, 429, 430), (430, 429, 150, 360), (177, 475, 482, 176), (489, 491, 490, 488), (176, 482, 483, 484), (499, 368, 497, 498), (486, 485, 479, 488), (492, 490, 476, 431), (493, 492, 431, 359), (153, 149, 487), (153, 487, 494), (153, 494, 358), (493, 359, 358, 494), (490, 492, 493), (490, 493, 494), (488, 479, 478, 489), (494, 487, 486), (488, 490, 494, 486), (490, 491, 477, 476), (510, 512, 511, 509), (495, 496, 128, 127), (497, 368, 369, 500), (369, 370, 501, 500), (502, 501, 370, 371), (503, 343, 128, 496), (503, 504, 345, 343), (505, 506, 504, 503), (53, 161, 86, 54), (163, 507, 129), (161, 53, 508), (161, 508, 507, 163), (467, 390, 342), (130, 364, 163, 129), (344, 470, 467, 342), (520, 515, 518, 519), (364, 130, 342, 390), (514, 515, 510, 513), (544, 352, 542, 543), (516, 517, 387, 386), (522, 523, 524), (522, 524, 525), (522, 525, 526), (521, 518, 515, 514), (522, 528, 523), (527, 519, 522, 526), (378, 529, 521, 377), (387, 531, 530, 384), (509, 511, 532, 533), (534, 535, 124, 122), (536, 534, 122, 121), (522, 538, 537, 528), (378, 376, 541), (569, 546, 547, 570), (549, 551, 550, 207), (539, 540, 529, 378), (542, 352, 354, 545), (545, 354, 367, 546), (367, 368, 547, 546), (537, 127, 528), (563, 564, 561, 562), (207, 352, 549), (544, 551, 549), (549, 352, 544), (552, 553, 141), (208, 554, 552), (208, 552, 196), (196, 552, 141, 139), (554, 208, 207, 550), (400, 399, 555, 556), (558, 372, 393, 557), (26, 49, 34), (399, 455, 456, 555), (401, 197, 183, 182), (559, 553, 560), (545, 546, 569, 642), (373, 141, 553, 559), (102, 403, 401), (195, 194, 372, 558), (8, 6, 480), (576, 577, 575, 528), (182, 100, 102, 401), (561, 565, 484), (484, 483, 562, 561), (484, 565, 567), (567, 565, 566), (567, 566, 568), (564, 480, 6, 566), (564, 563, 481, 480), (566, 565, 561, 564), (5, 568, 566, 6), (7, 485, 152), (485, 7, 8, 479), (149, 152, 485), (537, 538, 548), (151, 421, 7, 152), (570, 571, 540, 569), (484, 567, 572), (415, 418, 568, 5), (568, 418, 572), (572, 567, 568), (418, 417, 425), (425, 572, 418), (572, 425, 424), (424, 174, 572), (446, 426, 427, 447), (495, 127, 499, 498), (573, 500, 501, 505), (548, 547, 368, 499), (505, 503, 496, 573), (501, 502, 506, 505), (500, 573, 498, 497), (129, 574, 126), (591, 593, 592, 590), (573, 496, 495, 498), (84, 83, 589, 575), (126, 578, 127), (52, 580, 581), (582, 53, 52), (582, 52, 581), (584, 585, 582, 583), (528, 127, 578, 576), (582, 581, 583), (85, 129, 507, 82), (508, 585, 586), (582, 585, 508, 53), (587, 588, 589), (589, 83, 587), (374, 658, 433, 657), (594, 595, 596), (655, 596, 595, 602), (598, 599, 600), (598, 600, 601), (599, 602, 600), (601, 603, 598), (603, 604, 598), (579, 605, 578), (82, 507, 508, 586), (606, 607, 578, 605), (608, 609, 597, 596), (610, 611, 599, 598), (592, 612, 614), (592, 615, 616), (592, 616, 609), (592, 609, 608), (612, 613, 606, 605), (615, 592, 614), (617, 611, 590), (610, 591, 590), (590, 611, 610), (608, 617, 590, 592), (618, 619, 620), (618, 621, 619), (622, 623, 624), (623, 625, 624), (613, 612, 592, 593), (624, 621, 618, 622), (578, 607, 626), (576, 578, 626, 627), (628, 584, 583), (525, 629, 580, 526), (581, 628, 583), (580, 629, 628, 581), (575, 523, 528), (630, 523, 575, 589), (630, 524, 523), (575, 577, 631), (575, 631, 574), (588, 595, 594), (594, 589, 588), (574, 631, 579), (126, 574, 579, 578), (85, 84, 574), (84, 575, 574), (574, 129, 85), (587, 584, 628), (628, 588, 587), (628, 602, 595, 588), (633, 613, 593, 632), (632, 593, 591, 634), (635, 634, 591, 610), (636, 635, 610, 598), (638, 627, 637), (638, 637, 604), (627, 626, 639), (627, 639, 637), (626, 607, 639), (636, 598, 604, 637), (607, 606, 640, 639), (606, 613, 633, 640), (619, 621, 633, 632), (619, 632, 634, 620), (620, 634, 635, 618), (635, 636, 622, 618), (622, 636, 637, 623), (637, 639, 625, 623), (624, 625, 639, 640), (551, 544, 641), (551, 641, 559), (624, 640, 633, 621), (554, 560, 552), (554, 550, 551), (552, 560, 553), (547, 548, 570), (560, 554, 551, 559), (400, 556, 643, 644), (517, 513, 531, 387), (514, 432, 377, 521), (529, 645, 518, 521), (120, 434, 121), (648, 511, 512, 647), (531, 509, 533, 530), (540, 571, 645, 529), (642, 569, 540, 539), (542, 545, 642), (541, 543, 539, 378), (642, 539, 543, 542), (647, 512, 520, 646), (646, 520, 519, 527), (645, 522, 519, 518), (649, 532, 511, 648), (535, 116, 115, 124), (571, 538, 522, 645), (37, 43, 97), (97, 38, 37), (548, 538, 571, 570), (99, 339, 39, 38), (398, 400, 644, 650), (644, 643, 557, 393), (650, 644, 393, 392), (397, 398, 650, 651), (395, 651, 396), (651, 394, 396), (397, 651, 395), (651, 650, 392, 394), (652, 653, 631, 577), (654, 579, 631, 653), (579, 654, 605), (577, 597, 652), (655, 602, 599), (652, 616, 615), (652, 615, 653), (653, 615, 654), (615, 614, 654), (577, 594, 596, 597), (608, 596, 655, 617), (654, 614, 612, 605), (616, 652, 597, 609), (617, 655, 599, 611), (587, 585, 584), (83, 82, 586), (83, 586, 585, 587), (576, 627, 638, 656), (594, 577, 576, 656), (629, 601, 600), (630, 589, 594, 656), (601, 629, 603), (600, 602, 628, 629), (656, 603, 629), (656, 629, 630), (629, 525, 524, 630), (656, 638, 604, 603), (512, 510, 515, 520), (513, 510, 509, 531), (513, 517, 432, 514), (433, 432, 517, 516), (384, 530, 536), (133, 648, 57), (110, 109, 125), (109, 385, 125), (384, 536, 121, 434), (108, 386, 385, 109), (535, 534, 533, 532), (658, 375, 433), (530, 533, 534, 536), (646, 527, 52, 51), (659, 516, 386), (56, 647, 646, 51), (660, 375, 658, 373), (657, 433, 516), (380, 659, 386, 108), (116, 649, 117), (580, 52, 527, 526), (559, 641, 376, 660), (373, 658, 374), (649, 116, 535, 532), (385, 384, 434), (125, 385, 434, 120), (376, 641, 541), (541, 641, 544), (544, 543, 541), (660, 373, 559), (57, 648, 647, 56), (660, 376, 375), (380, 379, 659), (374, 657, 379), (379, 657, 516, 659), (661, 475, 461, 662), (3, 0, 1, 2)])
me_mesh.polygons.foreach_set('use_smooth', [True] * 771)
me_mesh.polygons.foreach_set('material_index', [1, 1, 1, 1, 1, 1, 1, 1, 1, 1, 1, 1, 1, 1, 1, 1, 1, 1, 1, 1, 1, 1, 1, 1, 1, 1, 1, 1, 1, 1, 1, 1, 1, 1, 1, 1, 1, 1, 1, 1, 1, 1, 1, 1, 1, 1, 1, 1, 1, 1, 1, 1, 1, 1, 1, 1, 1, 1, 1, 1, 1, 1, 1, 1, 1, 1, 1, 1, 1, 1, 1, 1, 1, 1, 1, 1, 1, 1, 1, 1, 1, 1, 1, 1, 1, 1, 1, 1, 1, 1, 1, 1, 1, 1, 1, 1, 1, 1, 1, 1, 1, 1, 1, 1, 1, 1, 1, 1, 1, 1, 1, 1, 1, 1, 1, 1, 1, 1, 1, 1, 1, 1, 1, 1, 1, 1, 1, 1, 1, 1, 1, 1, 1, 1, 1, 1, 1, 1, 1, 1, 1, 1, 1, 1, 1, 1, 2, 1, 1, 2, 1, 1, 2, 1, 1, 1, 1, 1, 1, 1, 1, 1, 1, 1, 1, 1, 3, 3, 3, 3, 3, 3, 3, 3, 2, 2, 2, 2, 2, 2, 2, 1, 2, 1, 2, 1, 1, 1, 1, 1, 1, 1, 2, 2, 2, 2, 2, 2, 2, 2, 2, 2, 2, 1, 1, 1, 1, 1, 1, 1, 1, 1, 1, 1, 1, 1, 1, 1, 1, 1, 1, 1, 1, 1, 1, 1, 1, 1, 1, 1, 1, 1, 1, 1, 3, 3, 3, 3, 3, 3, 3, 3, 3, 3, 3, 3, 3, 3, 3, 3, 3, 3, 3, 3, 2, 2, 2, 2, 2, 2, 2, 2, 2, 2, 2, 2, 2, 2, 2, 2, 2, 2, 2, 1, 2, 1, 1, 1, 1, 1, 1, 1, 1, 1, 1, 1, 1, 1, 1, 1, 1, 1, 1, 1, 1, 1, 1, 1, 1, 1, 1, 1, 1, 1, 1, 1, 1, 1, 1, 1, 1, 1, 1, 1, 1, 1, 1, 1, 1, 1, 1, 1, 1, 1, 1, 1, 1, 1, 1, 1, 1, 1, 1, 1, 1, 1, 1, 1, 1, 1, 1, 1, 1, 1, 1, 1, 1, 1, 1, 1, 1, 1, 1, 1, 1, 1, 1, 1, 1, 1, 1, 1, 1, 1, 1, 1, 1, 1, 1, 1, 1, 0, 1, 1, 1, 1, 1, 1, 1, 1, 1, 1, 1, 1, 1, 1, 1, 1, 1, 1, 1, 1, 1, 1, 1, 1, 1, 1, 1, 1, 1, 0, 1, 3, 3, 3, 3, 3, 3, 3, 3, 1, 1, 3, 3, 3, 3, 3, 0, 0, 0, 0, 0, 0, 0, 0, 0, 0, 1, 1, 1, 1, 1, 1, 1, 1, 1, 1, 1, 1, 1, 1, 1, 1, 1, 1, 1, 1, 1, 1, 1, 1, 1, 1, 1, 1, 1, 1, 1, 1, 1, 1, 1, 1, 1, 1, 1, 1, 1, 1, 1, 1, 1, 1, 1, 1, 1, 1, 1, 1, 1, 1, 1, 1, 1, 1, 1, 1, 1, 1, 1, 1, 1, 1, 1, 1, 1, 1, 1, 0, 1, 1, 1, 1, 1, 1, 1, 1, 1, 1, 1, 1, 1, 1, 1, 1, 1, 1, 1, 1, 1, 1, 1, 1, 1, 0, 0, 1, 1, 1, 1, 1, 1, 1, 1, 1, 1, 1, 1, 1, 1, 1, 1, 1, 1, 1, 0, 0, 1, 1, 1, 1, 1, 1, 1, 1, 1, 1, 1, 1, 1, 1, 1, 1, 1, 1, 0, 1, 0, 1, 1, 1, 1, 1, 1, 1, 1, 3, 1, 0, 1, 0, 0, 0, 1, 1, 0, 1, 1, 1, 1, 1, 1, 1, 1, 1, 1, 1, 1, 1, 1, 1, 1, 1, 1, 1, 1, 1, 1, 1, 1, 1, 1, 1, 1, 1, 1, 1, 1, 1, 1, 1, 1, 1, 1, 1, 1, 1, 1, 1, 1, 1, 1, 1, 1, 1, 1, 1, 1, 1, 1, 1, 1, 1, 1, 1, 1, 1, 1, 1, 1, 1, 1, 1, 1, 1, 1, 1, 1, 1, 1, 1, 1, 1, 1, 1, 1, 1, 1, 1, 1, 1, 0, 0, 0, 0, 0, 0, 1, 1, 1, 1, 1, 1, 1, 0, 0, 0, 0, 1, 1, 1, 1, 1, 1, 1, 1, 0, 1, 0, 0, 0, 0, 0, 0, 0, 0, 1, 1, 1, 1, 1, 1, 1, 1, 1, 1, 1, 1, 1, 1, 1, 1, 1, 1, 1, 1, 1, 1, 1, 1, 1, 1, 1, 1, 1, 1, 1, 1, 1, 1, 1, 1, 1, 1, 1, 1, 1, 1, 1, 1, 1, 1, 1, 1, 1, 1, 1, 1, 1, 1, 1, 1, 1, 1, 1, 1, 1, 1, 1, 1])
me_mesh.materials.append(mat_glas)
me_mesh.materials.append(mat_paintjob)
me_mesh.materials.append(mat_rear_lights)
me_mesh.materials.append(mat_chrome)
me_mesh.use_remesh_preserve_volume = False
me_mesh.use_remesh_preserve_attributes = False
me_mesh.use_mirror_vertex_groups = False
me_mesh.update()
me_mesh_001 = bpy.data.meshes.new('Mesh.001')
me_mesh_001.from_pydata([(0.5226, -0.2871, 6.557e-07), (0.5226, 0.3239, -7.153e-07), (0.5125, -0.2871, 0.102), (0.5125, 0.3239, 0.1019), (0.4828, 0.3239, 0.2), (0.4828, -0.2871, 0.2), (0.4345, 0.3239, 0.2903), (0.4345, -0.2871, 0.2903), (0.3695, 0.3239, 0.3695), (0.3695, -0.2871, 0.3695), (0.2903, 0.3239, 0.4345), (0.2903, -0.2871, 0.4345), (0.2, 0.3239, 0.4828), (0.2, -0.2871, 0.4828), (0.1019, 0.3239, 0.5125), (0.102, -0.2871, 0.5125), (-2.384e-07, 0.3239, 0.5226), (2.861e-06, -0.2871, 0.5226), (-0.1019, 0.3239, 0.5125), (-0.1019, -0.2871, 0.5125), (-0.2, 0.3239, 0.4828), (-0.2, -0.2871, 0.4828), (-0.2903, 0.3239, 0.4345), (-0.2903, -0.2871, 0.4345), (-0.3695, 0.3239, 0.3695), (-0.3695, -0.2871, 0.3695), (-0.4345, 0.3239, 0.2903), (-0.4345, -0.2871, 0.2903), (-0.4828, 0.3239, 0.2), (-0.4828, -0.2871, 0.2), (-0.5125, 0.3239, 0.1019), (-0.5125, -0.2871, 0.102), (-0.5226, 0.3239, -7.153e-07), (-0.5226, -0.2871, 6.557e-07), (-0.5125, 0.3239, -0.102), (-0.5125, -0.2871, -0.1019), (-0.4828, -0.2871, -0.2), (-0.4828, 0.3239, -0.2), (-0.4345, -0.2871, -0.2903), (-0.4345, 0.3239, -0.2903), (-0.3695, -0.2871, -0.3695), (-0.3695, 0.3239, -0.3695), (-0.2903, -0.2871, -0.4345), (-0.2903, 0.3239, -0.4345), (-0.2, -0.2871, -0.4828), (-0.2, 0.3239, -0.4828), (-0.1019, -0.2871, -0.5125), (-0.1019, 0.3239, -0.5125), (2.861e-06, -0.2871, -0.5226), (-2.384e-07, 0.3239, -0.5226), (0.102, -0.2871, -0.5125), (0.1019, 0.3239, -0.5125), (0.2, -0.2871, -0.4828), (0.2, 0.3239, -0.4828), (0.2903, -0.2871, -0.4345), (0.2903, 0.3239, -0.4345), (0.3695, -0.2871, -0.3695), (0.3695, 0.3239, -0.3695), (0.4345, -0.2871, -0.2903), (0.4345, 0.3239, -0.2903), (0.4828, -0.2871, -0.2), (0.4828, 0.3239, -0.2), (0.5125, -0.2871, -0.1019), (0.5125, 0.3239, -0.102), (0.5028, -0.3222, 6.557e-07), (0.4931, -0.3222, -0.09809), (0.4931, -0.3222, 0.09809), (0.4645, -0.3222, 0.1924), (0.418, -0.3222, 0.2793), (0.3555, -0.3222, 0.3555), (0.2793, -0.3222, 0.418), (0.1924, -0.3222, 0.4645), (0.09809, -0.3222, 0.4931), (3.099e-06, -0.3222, 0.5028), (-0.09808, -0.3222, 0.4931), (-0.1924, -0.3222, 0.4645), (-0.2793, -0.3222, 0.418), (-0.3555, -0.3222, 0.3555), (-0.418, -0.3222, 0.2793), (-0.4645, -0.3222, 0.1924), (-0.4931, -0.3222, 0.09809), (-0.5028, -0.3222, 6.557e-07), (-0.4931, -0.3222, -0.09809), (-0.4645, -0.3222, -0.1924), (-0.418, -0.3222, -0.2793), (-0.3555, -0.3222, -0.3555), (-0.2793, -0.3222, -0.418), (-0.1924, -0.3222, -0.4645), (-0.09808, -0.3222, -0.4931), (3.099e-06, -0.3222, -0.5028), (0.09809, -0.3222, -0.4931), (0.1924, -0.3222, -0.4645), (0.2793, -0.3222, -0.418), (0.3555, -0.3222, -0.3555), (0.418, -0.3222, -0.2793), (0.4645, -0.3222, -0.1924), (0.4931, 0.3389, -0.09809), (0.5028, 0.3389, -7.153e-07), (0.4645, 0.3389, -0.1924), (0.418, 0.3389, -0.2793), (0.3555, 0.3389, -0.3555), (0.2793, 0.3389, -0.418), (0.1924, 0.3389, -0.4645), (0.09809, 0.3389, -0.4931), (-4.768e-07, 0.3389, -0.5028), (-0.09809, 0.3389, -0.4931), (-0.1924, 0.3389, -0.4645), (-0.2793, 0.3389, -0.418), (-0.3555, 0.3389, -0.3555), (-0.418, 0.3389, -0.2793), (-0.4645, 0.3389, -0.1924), (-0.4931, 0.3389, -0.09809), (-0.5028, 0.3389, -7.153e-07), (-0.4931, 0.3389, 0.09809), (-0.4645, 0.3389, 0.1924), (-0.418, 0.3389, 0.2793), (-0.3555, 0.3389, 0.3555), (-0.2793, 0.3389, 0.418), (-0.1924, 0.3389, 0.4645), (-0.09809, 0.3389, 0.4931), (-4.768e-07, 0.3389, 0.5028), (0.09809, 0.3389, 0.4931), (0.1924, 0.3389, 0.4645), (0.2793, 0.3389, 0.418), (0.3555, 0.3389, 0.3555), (0.418, 0.3389, 0.2793), (0.4645, 0.3389, 0.1924), (0.4931, 0.3389, 0.09809), (0.3496, -0.3122, -0.06953), (0.3495, 0.3309, -0.06953), (0.3293, 0.3309, -0.1364), (0.3293, -0.3122, -0.1364), (0.2963, 0.3309, -0.198), (0.2963, -0.3122, -0.198), (0.198, -0.3122, -0.2963), (0.198, 0.3309, -0.2963), (0.1364, 0.3309, -0.3293), (0.1364, -0.3122, -0.3293), (0.06953, 0.3309, -0.3495), (0.06953, -0.3122, -0.3495), (-0.06953, -0.3122, -0.3495), (-0.06953, 0.3309, -0.3495), (-0.1364, 0.3309, -0.3293), (-0.1364, -0.3122, -0.3293), (-0.198, 0.3309, -0.2963), (-0.198, -0.3122, -0.2963), (-0.2963, -0.3122, -0.198), (-0.2963, 0.3309, -0.198), (-0.3293, 0.3309, -0.1364), (-0.3293, -0.3122, -0.1364), (-0.3495, 0.3309, -0.06953), (-0.3495, -0.3122, -0.06953), (-0.3495, -0.3122, 0.06953), (-0.3495, 0.3309, 0.06953), (-0.3293, -0.3122, 0.1364), (-0.3293, 0.3309, 0.1364), (-0.2963, -0.3122, 0.198), (-0.2963, 0.3309, 0.198), (-0.198, -0.3122, 0.2963), (-0.198, 0.3309, 0.2963), (-0.1364, -0.3122, 0.3293), (-0.1364, 0.3309, 0.3293), (-0.06953, -0.3122, 0.3495), (-0.06953, 0.3309, 0.3495), (0.06953, -0.3122, 0.3495), (0.06953, 0.3309, 0.3495), (0.1364, -0.3122, 0.3293), (0.1364, 0.3309, 0.3293), (0.198, -0.3122, 0.2963), (0.198, 0.3309, 0.2963), (0.2963, -0.3122, 0.198), (0.2963, 0.3309, 0.198), (0.3293, -0.3122, 0.1364), (0.3293, 0.3309, 0.1364), (0.3496, -0.3122, 0.06953), (0.3495, 0.3309, 0.06953), (2.861e-06, -0.2666, -1.788e-07), (0.09471, -0.2106, 0.03923), (0.07271, -0.2106, 0.07271), (0.03923, -0.2106, 0.0947), (0.09471, -0.2106, -0.03923), (0.1028, -0.2106, -1.788e-07), (0.07271, -0.2106, -0.07271), (0.03923, -0.2106, -0.0947), (2.384e-06, -0.2106, -0.1028), (-0.03922, -0.2106, -0.0947), (-0.07271, -0.2106, -0.07271), (-0.0947, -0.2106, -0.03923), (-0.1028, -0.2106, -1.788e-07), (-0.0947, -0.2106, 0.03923), (-0.03922, -0.2106, 0.0947), (-0.07271, -0.2106, 0.07271), (2.384e-06, -0.2106, 0.1028), (0.1028, 0.01132, 1.192e-07), (0.0947, 0.01132, -0.03923), (1.431e-06, 0.01131, 1.192e-07), (0.0947, 0.01132, 0.03923), (0.07271, 0.01131, 0.07271), (0.03923, 0.01131, 0.0947), (1.431e-06, 0.01131, 0.1028), (-0.03923, 0.01131, 0.0947), (-0.07271, 0.01131, 0.07271), (-0.0947, 0.01131, 0.03923), (-0.1028, 0.01131, 1.192e-07), (-0.0947, 0.01131, -0.03923), (-0.07271, 0.01131, -0.07271), (-0.03923, 0.01131, -0.0947), (1.431e-06, 0.01131, -0.1028), (0.03923, 0.01131, -0.0947), (0.07271, 0.01132, -0.07271), (-0.3564, -0.3122, 6.557e-07), (-0.3564, 0.3309, -7.153e-07), (0.3564, -0.3122, 6.557e-07), (0.3564, 0.3309, -7.153e-07), (-4.768e-07, 0.3309, 0.3564), (3.099e-06, -0.3122, 0.3564), (3.099e-06, -0.3122, -0.3564), (-4.768e-07, 0.3309, -0.3564), (-0.252, -0.3122, 0.252), (-0.252, 0.3309, 0.252), (0.252, -0.3122, 0.252), (0.252, 0.3309, 0.252), (0.252, -0.3122, -0.252), (0.252, 0.3309, -0.252), (-0.252, -0.3122, -0.252), (-0.252, 0.3309, -0.252), (0.3927, -0.3122, -0.07811), (0.4048, -0.3222, -0.08052), (0.4004, -0.3122, 6.557e-07), (0.4127, -0.3222, 6.557e-07), (0.3927, -0.3122, 0.07811), (0.4048, -0.3222, 0.08052), (0.3699, -0.3122, 0.1532), (0.3813, -0.3222, 0.1579), (0.3329, -0.3122, 0.2224), (0.3432, -0.3222, 0.2293), (0.2831, -0.3122, 0.2831), (0.2919, -0.3222, 0.2919), (0.2293, -0.3222, 0.3432), (0.2224, -0.3122, 0.3329), (0.158, -0.3222, 0.3813), (0.1532, -0.3122, 0.3699), (0.08052, -0.3222, 0.4048), (0.07811, -0.3122, 0.3927), (3.099e-06, -0.3222, 0.4127), (3.099e-06, -0.3122, 0.4004), (-0.07811, -0.3122, 0.3927), (-0.08052, -0.3222, 0.4048), (-0.1532, -0.3122, 0.3699), (-0.1579, -0.3222, 0.3813), (-0.2224, -0.3122, 0.3329), (-0.2293, -0.3222, 0.3432), (-0.2831, -0.3122, 0.2831), (-0.2918, -0.3222, 0.2919), (-0.3432, -0.3222, 0.2293), (-0.3329, -0.3122, 0.2224), (-0.3813, -0.3222, 0.1579), (-0.3699, -0.3122, 0.1532), (-0.4048, -0.3222, 0.08052), (-0.3927, -0.3122, 0.07811), (-0.4127, -0.3222, 6.557e-07), (-0.4004, -0.3122, 6.557e-07), (-0.4048, -0.3222, -0.08052), (-0.3927, -0.3122, -0.07811), (-0.3813, -0.3222, -0.1579), (-0.3699, -0.3122, -0.1532), (-0.3432, -0.3222, -0.2293), (-0.3329, -0.3122, -0.2224), (-0.2918, -0.3222, -0.2918), (-0.2831, -0.3122, -0.2831), (-0.2293, -0.3222, -0.3432), (-0.2224, -0.3122, -0.3329), (-0.1579, -0.3222, -0.3813), (-0.1532, -0.3122, -0.3699), (-0.08052, -0.3222, -0.4048), (-0.07811, -0.3122, -0.3927), (3.099e-06, -0.3222, -0.4127), (3.099e-06, -0.3122, -0.4004), (0.08052, -0.3222, -0.4048), (0.07811, -0.3122, -0.3927), (0.158, -0.3222, -0.3813), (0.1532, -0.3122, -0.3699), (0.2293, -0.3222, -0.3432), (0.2224, -0.3122, -0.3329), (0.2919, -0.3222, -0.2918), (0.2831, -0.3122, -0.2831), (0.3432, -0.3222, -0.2293), (0.3329, -0.3122, -0.2224), (0.3813, -0.3222, -0.1579), (0.3699, -0.3122, -0.1532), (0.4127, 0.3389, -7.153e-07), (0.4048, 0.3389, -0.08052), (0.3927, 0.3309, -0.07811), (0.4004, 0.3309, -7.153e-07), (0.3813, 0.3389, -0.1579), (0.3699, 0.3309, -0.1532), (0.3432, 0.3389, -0.2293), (0.3329, 0.3309, -0.2224), (0.2918, 0.3389, -0.2919), (0.2831, 0.3309, -0.2831), (0.2293, 0.3389, -0.3432), (0.2224, 0.3309, -0.3329), (0.1579, 0.3389, -0.3813), (0.1532, 0.3309, -0.3699), (0.08052, 0.3389, -0.4048), (0.07811, 0.3309, -0.3927), (-4.768e-07, 0.3309, -0.4004), (-4.768e-07, 0.3389, -0.4127), (-0.07811, 0.3309, -0.3927), (-0.08052, 0.3389, -0.4048), (-0.1532, 0.3309, -0.3699), (-0.1579, 0.3389, -0.3813), (-0.2224, 0.3309, -0.3329), (-0.2293, 0.3389, -0.3432), (-0.2831, 0.3309, -0.2831), (-0.2918, 0.3389, -0.2919), (-0.3432, 0.3389, -0.2293), (-0.3329, 0.3309, -0.2224), (-0.3813, 0.3389, -0.1579), (-0.3699, 0.3309, -0.1532), (-0.4048, 0.3389, -0.08052), (-0.3927, 0.3309, -0.07811), (-0.4127, 0.3389, -7.153e-07), (-0.4004, 0.3309, -7.153e-07), (-0.3927, 0.3309, 0.07811), (-0.4048, 0.3389, 0.08052), (-0.3699, 0.3309, 0.1532), (-0.3813, 0.3389, 0.1579), (-0.3329, 0.3309, 0.2224), (-0.3432, 0.3389, 0.2293), (-0.2831, 0.3309, 0.2831), (-0.2918, 0.3389, 0.2918), (-0.2293, 0.3389, 0.3432), (-0.2224, 0.3309, 0.3329), (-0.1579, 0.3389, 0.3813), (-0.1532, 0.3309, 0.3699), (-0.08052, 0.3389, 0.4048), (-0.07811, 0.3309, 0.3927), (-4.768e-07, 0.3389, 0.4127), (-4.768e-07, 0.3309, 0.4004), (0.08052, 0.3389, 0.4048), (0.07811, 0.3309, 0.3927), (0.1579, 0.3389, 0.3813), (0.1532, 0.3309, 0.3699), (0.2293, 0.3389, 0.3432), (0.2224, 0.3309, 0.3329), (0.2918, 0.3389, 0.2918), (0.2831, 0.3309, 0.2831), (0.3432, 0.3389, 0.2293), (0.3329, 0.3309, 0.2224), (0.3813, 0.3389, 0.1579), (0.3699, 0.3309, 0.1532), (0.4048, 0.3389, 0.08052), (0.3927, 0.3309, 0.07811)], [], [(130, 131, 128, 129), (4, 5, 2, 3), (6, 7, 5, 4), (8, 9, 7, 6), (10, 11, 9, 8), (12, 13, 11, 10), (14, 15, 13, 12), (16, 17, 15, 14), (18, 19, 17, 16), (20, 21, 19, 18), (22, 23, 21, 20), (24, 25, 23, 22), (26, 27, 25, 24), (28, 29, 27, 26), (30, 31, 29, 28), (32, 33, 31, 30), (34, 35, 33, 32), (34, 37, 36, 35), (37, 39, 38, 36), (39, 41, 40, 38), (41, 43, 42, 40), (43, 45, 44, 42), (45, 47, 46, 44), (47, 49, 48, 46), (49, 51, 50, 48), (51, 53, 52, 50), (53, 55, 54, 52), (55, 57, 56, 54), (57, 59, 58, 56), (59, 61, 60, 58), (61, 63, 62, 60), (1, 0, 62, 63), (65, 62, 0, 64), (0, 2, 66, 64), (2, 5, 67, 66), (5, 7, 68, 67), (68, 7, 9, 69), (69, 9, 11, 70), (70, 11, 13, 71), (71, 13, 15, 72), (15, 17, 73, 72), (17, 19, 74, 73), (19, 21, 75, 74), (21, 23, 76, 75), (76, 23, 25, 77), (77, 25, 27, 78), (78, 27, 29, 79), (79, 29, 31, 80), (80, 31, 33, 81), (82, 81, 33, 35), (83, 82, 35, 36), (84, 83, 36, 38), (38, 40, 85, 84), (40, 42, 86, 85), (86, 42, 44, 87), (87, 44, 46, 88), (88, 46, 48, 89), (89, 48, 50, 90), (91, 90, 50, 52), (92, 91, 52, 54), (54, 56, 93, 92), (56, 58, 94, 93), (94, 58, 60, 95), (95, 60, 62, 65), (97, 1, 63, 96), (98, 96, 63, 61), (99, 98, 61, 59), (100, 99, 59, 57), (100, 57, 55, 101), (101, 55, 53, 102), (102, 53, 51, 103), (103, 51, 49, 104), (49, 47, 105, 104), (47, 45, 106, 105), (45, 43, 107, 106), (43, 41, 108, 107), (108, 41, 39, 109), (109, 39, 37, 110), (110, 37, 34, 111), (34, 32, 112, 111), (32, 30, 113, 112), (30, 28, 114, 113), (28, 26, 115, 114), (26, 24, 116, 115), (116, 24, 22, 117), (117, 22, 20, 118), (118, 20, 18, 119), (119, 18, 16, 120), (121, 120, 16, 14), (122, 121, 14, 12), (123, 122, 12, 10), (124, 123, 10, 8), (124, 8, 6, 125), (125, 6, 4, 126), (126, 4, 3, 127), (136, 137, 134, 135), (127, 3, 1, 97), (142, 143, 140, 141), (132, 133, 131, 130), (148, 149, 146, 147), (138, 139, 137, 136), (153, 155, 154, 152), (144, 145, 143, 142), (159, 161, 160, 158), (150, 151, 149, 148), (165, 167, 166, 164), (155, 157, 156, 154), (171, 173, 172, 170), (161, 163, 162, 160), (195, 196, 193, 194), (167, 169, 168, 166), (176, 177, 178), (178, 179, 176), (176, 180, 181), (181, 177, 176), (182, 180, 176), (182, 176, 183), (183, 176, 184), (176, 185, 184), (185, 176, 186), (176, 187, 186), (187, 176, 188), (176, 189, 188), (176, 190, 191), (191, 189, 176), (176, 179, 192), (192, 190, 176), (227, 229, 228, 226), (173, 175, 174, 172), (195, 198, 197, 196), (195, 200, 199, 198), (195, 202, 201, 200), (195, 204, 203, 202), (195, 206, 205, 204), (195, 208, 207, 206), (195, 194, 209, 208), (151, 150, 204, 187), (188, 210, 151, 187), (188, 189, 152, 210), (202, 153, 152, 189), (203, 211, 153, 202), (203, 204, 150, 211), (181, 180, 128, 212), (181, 212, 174, 177), (174, 175, 196, 177), (193, 196, 175, 213), (193, 213, 129, 194), (194, 129, 128, 180), (199, 200, 163, 214), (162, 163, 200, 190), (192, 215, 162, 190), (192, 179, 164, 215), (198, 165, 164, 179), (199, 214, 165, 198), (184, 185, 140, 216), (184, 216, 139, 183), (139, 138, 208, 183), (207, 208, 138, 217), (207, 217, 141, 206), (206, 141, 140, 185), (158, 218, 191, 190), (191, 218, 156, 189), (156, 157, 202, 189), (157, 219, 201, 202), (201, 219, 159, 200), (200, 159, 158, 190), (170, 220, 178, 177), (178, 220, 168, 179), (168, 169, 198, 179), (197, 198, 169, 221), (197, 221, 171, 196), (196, 171, 170, 177), (182, 183, 134, 222), (182, 222, 133, 180), (133, 132, 194, 180), (209, 194, 132, 223), (209, 223, 135, 208), (208, 135, 134, 183), (186, 187, 146, 224), (186, 224, 145, 185), (145, 144, 206, 185), (144, 225, 205, 206), (205, 225, 147, 204), (292, 293, 290, 291), (204, 147, 146, 187), (229, 231, 230, 228), (231, 233, 232, 230), (233, 235, 234, 232), (235, 237, 236, 234), (238, 239, 236, 237), (240, 241, 239, 238), (242, 243, 241, 240), (244, 245, 243, 242), (244, 247, 246, 245), (247, 249, 248, 246), (249, 251, 250, 248), (251, 253, 252, 250), (254, 255, 252, 253), (256, 257, 255, 254), (258, 259, 257, 256), (260, 261, 259, 258), (262, 263, 261, 260), (265, 263, 262, 264), (267, 265, 264, 266), (269, 267, 266, 268), (270, 271, 269, 268), (272, 273, 271, 270), (274, 275, 273, 272), (276, 277, 275, 274), (279, 277, 276, 278), (281, 279, 278, 280), (283, 281, 280, 282), (285, 283, 282, 284), (286, 287, 285, 284), (288, 289, 287, 286), (352, 127, 97, 290), (227, 226, 289, 288), (295, 292, 291, 294), (297, 295, 294, 296), (299, 297, 296, 298), (300, 301, 299, 298), (302, 303, 301, 300), (304, 305, 303, 302), (304, 307, 306, 305), (307, 309, 308, 306), (309, 311, 310, 308), (311, 313, 312, 310), (313, 315, 314, 312), (316, 317, 314, 315), (318, 319, 317, 316), (320, 321, 319, 318), (322, 323, 321, 320), (322, 325, 324, 323), (325, 327, 326, 324), (327, 329, 328, 326), (329, 331, 330, 328), (332, 333, 330, 331), (334, 335, 333, 332), (336, 337, 335, 334), (338, 339, 337, 336), (340, 341, 339, 338), (343, 341, 340, 342), (345, 343, 342, 344), (347, 345, 344, 346), (348, 349, 347, 346), (350, 351, 349, 348), (352, 353, 351, 350), (290, 293, 353, 352), (228, 212, 128, 226), (228, 230, 174, 212), (230, 232, 172, 174), (232, 234, 170, 172), (234, 236, 220, 170), (236, 239, 168, 220), (239, 241, 166, 168), (241, 243, 164, 166), (243, 245, 215, 164), (246, 162, 215, 245), (248, 160, 162, 246), (250, 158, 160, 248), (252, 218, 158, 250), (255, 156, 218, 252), (257, 154, 156, 255), (259, 152, 154, 257), (261, 210, 152, 259), (151, 210, 261, 263), (149, 151, 263, 265), (146, 149, 265, 267), (224, 146, 267, 269), (145, 224, 269, 271), (143, 145, 271, 273), (140, 143, 273, 275), (216, 140, 275, 277), (279, 139, 216, 277), (281, 137, 139, 279), (283, 134, 137, 281), (285, 222, 134, 283), (287, 133, 222, 285), (289, 131, 133, 287), (226, 128, 131, 289), (129, 213, 293, 292), (130, 129, 292, 295), (132, 130, 295, 297), (223, 132, 297, 299), (135, 223, 299, 301), (136, 135, 301, 303), (138, 136, 303, 305), (217, 138, 305, 306), (308, 141, 217, 306), (310, 142, 141, 308), (312, 144, 142, 310), (314, 225, 144, 312), (317, 147, 225, 314), (319, 148, 147, 317), (321, 150, 148, 319), (323, 211, 150, 321), (323, 324, 153, 211), (324, 326, 155, 153), (326, 328, 157, 155), (328, 330, 219, 157), (330, 333, 159, 219), (333, 335, 161, 159), (335, 337, 163, 161), (337, 339, 214, 163), (341, 165, 214, 339), (343, 167, 165, 341), (345, 169, 167, 343), (347, 221, 169, 345), (349, 171, 221, 347), (351, 173, 171, 349), (353, 175, 173, 351), (293, 213, 175, 353), (64, 229, 227, 65), (231, 229, 64, 66), (233, 231, 66, 67), (235, 233, 67, 68), (237, 235, 68, 69), (238, 237, 69, 70), (240, 238, 70, 71), (242, 240, 71, 72), (244, 242, 72, 73), (244, 73, 74, 247), (247, 74, 75, 249), (249, 75, 76, 251), (251, 76, 77, 253), (253, 77, 78, 254), (254, 78, 79, 256), (256, 79, 80, 258), (258, 80, 81, 260), (262, 260, 81, 82), (264, 262, 82, 83), (270, 268, 85, 86), (1, 3, 2, 0), (266, 264, 83, 84), (272, 270, 86, 87), (274, 272, 87, 88), (276, 274, 88, 89), (90, 278, 276, 89), (91, 280, 278, 90), (92, 282, 280, 91), (93, 284, 282, 92), (94, 286, 284, 93), (95, 288, 286, 94), (65, 227, 288, 95), (291, 290, 97, 96), (294, 291, 96, 98), (296, 294, 98, 99), (298, 296, 99, 100), (300, 298, 100, 101), (302, 300, 101, 102), (304, 302, 102, 103), (307, 304, 103, 104), (105, 309, 307, 104), (106, 311, 309, 105), (107, 313, 311, 106), (108, 315, 313, 107), (109, 316, 315, 108), (110, 318, 316, 109), (111, 320, 318, 110), (112, 322, 320, 111), (325, 322, 112, 113), (327, 325, 113, 114), (329, 327, 114, 115), (331, 329, 115, 116), (332, 331, 116, 117), (334, 332, 117, 118), (336, 334, 118, 119), (338, 336, 119, 120), (338, 120, 121, 340), (340, 121, 122, 342), (342, 122, 123, 344), (344, 123, 124, 346), (346, 124, 125, 348), (348, 125, 126, 350), (350, 126, 127, 352), (268, 266, 84, 85)])
me_mesh_001.polygons.foreach_set('material_index', [1, 0, 0, 0, 0, 0, 0, 0, 0, 0, 0, 0, 0, 0, 0, 0, 0, 0, 0, 0, 0, 0, 0, 0, 0, 0, 0, 0, 0, 0, 0, 0, 0, 0, 0, 0, 0, 0, 0, 0, 0, 0, 0, 0, 0, 0, 0, 0, 0, 0, 0, 0, 0, 0, 0, 0, 0, 0, 0, 0, 0, 0, 0, 0, 0, 0, 0, 0, 0, 0, 0, 0, 0, 0, 0, 0, 0, 0, 0, 0, 0, 0, 0, 0, 0, 0, 0, 0, 0, 0, 0, 0, 0, 0, 0, 1, 0, 1, 1, 1, 1, 1, 1, 1, 1, 1, 1, 1, 1, 1, 1, 1, 1, 1, 1, 1, 1, 1, 1, 1, 1, 1, 1, 1, 1, 1, 1, 0, 1, 1, 1, 1, 1, 1, 1, 1, 1, 1, 1, 1, 1, 1, 1, 1, 1, 1, 1, 1, 1, 1, 1, 1, 1, 1, 1, 1, 1, 1, 1, 1, 1, 1, 1, 1, 1, 1, 1, 1, 1, 1, 1, 1, 1, 1, 1, 1, 1, 1, 1, 1, 1, 1, 1, 0, 1, 0, 0, 0, 0, 0, 0, 0, 0, 0, 0, 0, 0, 0, 0, 0, 0, 0, 0, 0, 0, 0, 0, 0, 0, 0, 0, 0, 0, 0, 0, 0, 0, 0, 0, 0, 0, 0, 0, 0, 0, 0, 0, 0, 0, 0, 0, 0, 0, 0, 0, 0, 0, 0, 0, 0, 0, 0, 0, 0, 0, 0, 0, 0, 1, 1, 1, 1, 1, 1, 1, 1, 1, 1, 1, 1, 1, 1, 1, 1, 1, 1, 1, 1, 1, 1, 1, 1, 1, 1, 1, 1, 1, 1, 1, 1, 1, 1, 1, 1, 1, 1, 1, 1, 1, 1, 1, 1, 1, 1, 1, 1, 1, 1, 1, 1, 1, 1, 1, 1, 1, 1, 1, 1, 1, 1, 1, 1, 0, 0, 0, 0, 0, 0, 0, 0, 0, 0, 0, 0, 0, 0, 0, 0, 0, 0, 0, 0, 0, 0, 0, 0, 0, 0, 0, 0, 0, 0, 0, 0, 0, 0, 0, 0, 0, 0, 0, 0, 0, 0, 0, 0, 0, 0, 0, 0, 0, 0, 0, 0, 0, 0, 0, 0, 0, 0, 0, 0, 0, 0, 0, 0])
me_mesh_001.materials.append(mat_tire)
me_mesh_001.materials.append(mat_chrome)
me_mesh_001.use_remesh_preserve_volume = False
me_mesh_001.use_remesh_preserve_attributes = False
me_mesh_001.use_mirror_vertex_groups = False
me_mesh_001.update()

# ---- objects
ob_mesh = bpy.data.objects.new('Mesh', me_mesh)
ob_wheel_front_left = bpy.data.objects.new('Wheel.Front.Left', me_mesh_001)
ob_wheel_front_right = bpy.data.objects.new('Wheel.Front.Right', me_mesh_001)
ob_wheel_rear_left = bpy.data.objects.new('Wheel.Rear.Left', me_mesh_001)
ob_wheel_rear_right = bpy.data.objects.new('Wheel.Rear.Right', me_mesh_001)

# ---- transforms, parenting, visibility, modifiers, constraints
ob_mesh.location = (0.0, 0.0, 0.0)
ob_mesh.rotation_euler = (0.0, -0.0, 1.571)
ob_mesh.lock_rotations_4d = False
ob_mesh.empty_display_type = 'ARROWS'
ob_mesh.color = (0.0, 0.0, 0.0, 1.0)
ob_mesh.lineart.crease_threshold = 0.0
_m = ob_mesh.modifiers.new('Mirror', 'MIRROR')
_m.use_axis = (False, True, False)
ob_wheel_front_left.location = (1.319, -2.05, -0.4365)
ob_wheel_front_left.rotation_euler = (0.0, -0.0, 1.571)
ob_wheel_front_left.lock_rotations_4d = False
ob_wheel_front_left.empty_display_type = 'ARROWS'
ob_wheel_front_left.color = (0.0, 0.0, 0.0, 1.0)
ob_wheel_front_left.lineart.crease_threshold = 0.0
ob_wheel_front_right.location = (-1.319, -2.05, -0.4365)
ob_wheel_front_right.rotation_euler = (0.0, -0.0, -1.571)
ob_wheel_front_right.lock_rotations_4d = False
ob_wheel_front_right.empty_display_type = 'ARROWS'
ob_wheel_front_right.color = (0.0, 0.0, 0.0, 1.0)
ob_wheel_front_right.lineart.crease_threshold = 0.0
ob_wheel_rear_left.location = (1.385, 2.261, -0.4365)
ob_wheel_rear_left.rotation_euler = (0.0, -0.0, 1.571)
ob_wheel_rear_left.lock_rotations_4d = False
ob_wheel_rear_left.empty_display_type = 'ARROWS'
ob_wheel_rear_left.color = (0.0, 0.0, 0.0, 1.0)
ob_wheel_rear_left.lineart.crease_threshold = 0.0
ob_wheel_rear_right.location = (-1.385, 2.261, -0.4365)
ob_wheel_rear_right.rotation_euler = (0.0, -0.0, -1.571)
ob_wheel_rear_right.lock_rotations_4d = False
ob_wheel_rear_right.empty_display_type = 'ARROWS'
ob_wheel_rear_right.color = (0.0, 0.0, 0.0, 1.0)
ob_wheel_rear_right.lineart.crease_threshold = 0.0

# ---- collection membership
col_collection_1.objects.link(ob_mesh)
col_collection_1.objects.link(ob_wheel_front_left)
col_collection_1.objects.link(ob_wheel_front_right)
col_collection_1.objects.link(ob_wheel_rear_left)
col_collection_1.objects.link(ob_wheel_rear_right)

# ---- scene / render settings (as saved in the file)
scene.frame_start = 1; scene.frame_end = 250; scene.frame_set(232)
scene.render.engine = 'CYCLES'
scene.render.image_settings.file_format = 'JPEG'
scene.render.image_settings.color_mode = 'RGB'
scene.render.image_settings.compression = 90
scene.render.resolution_x = 800
scene.render.resolution_y = 600
scene.render.pixel_aspect_x = 100.0
scene.render.pixel_aspect_y = 100.0
scene.render.fps = 25
scene.render.dither_intensity = 0.0
scene.render.use_compositing = False
scene.render.use_sequencer = False
scene.render.bake_margin = 2
scene.render.bake_bias = 0.0
scene.render.bake_samples = 0
scene.render.use_stamp_time = False
scene.render.use_stamp_date = False
scene.render.use_stamp_frame = False
scene.render.use_stamp_camera = False
scene.render.use_stamp_scene = False
scene.render.use_stamp_filename = False
scene.render.use_stamp_render_time = False
scene.render.stamp_font_size = 0
scene.cycles.use_denoising = False
scene.cycles.samples = 10
scene.cycles.sampling_pattern = 'TABULATED_SOBOL'
scene.cycles.light_sampling_threshold = 0.0
scene.cycles.use_adaptive_sampling = False
scene.cycles.use_light_tree = False
scene.cycles.blur_glossy = 0.0
scene.cycles.volume_bounces = 1
scene.cycles.pixel_filter_type = 'GAUSSIAN'
scene.cycles.sample_clamp_indirect = 0.0
scene.view_settings.view_transform = 'Raw'
bpy.context.view_layer.update()

# ---- added for rendering (the .blend has no active camera and no usable light): camera, sun
cam_auto = bpy.data.cameras.new('AutoCamera')
cam_auto.lens = 50.0
cam_auto.sensor_width = 36.0
cam_auto.clip_end = 1000.0
ob_auto_camera = bpy.data.objects.new('AutoCamera', cam_auto)
scene.collection.objects.link(ob_auto_camera)
ob_auto_camera.location = (7.4624, -8.95488, 5.96992)
ob_auto_camera.rotation_euler = (1.09748, -7.21219e-08, 0.694738)
scene.camera = ob_auto_camera
light_auto_sun = bpy.data.lights.new('AutoSun', 'SUN')
light_auto_sun.energy = 3.0
light_auto_sun.angle = 0.0523599
ob_auto_sun = bpy.data.objects.new('AutoSun', light_auto_sun)
scene.collection.objects.link(ob_auto_sun)
ob_auto_sun.rotation_euler = (0.872665, 0.174533, 0.523599)
bpy.context.view_layer.update()
